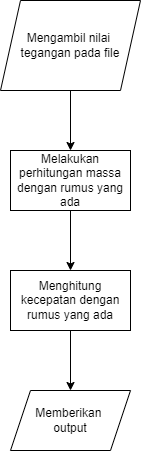

The diagram above was exported from draw.io. Its source (the exported page's mxGraphModel, read from the mxfile embedded in the PNG):
<mxGraphModel dx="868" dy="482" grid="1" gridSize="10" guides="1" tooltips="1" connect="1" arrows="1" fold="1" page="1" pageScale="1" pageWidth="827" pageHeight="1169" math="0" shadow="0">
  <root>
    <mxCell id="0" />
    <mxCell id="1" parent="0" />
    <mxCell id="TuhUwoej0twphtY0OVhR-3" value="" style="edgeStyle=orthogonalEdgeStyle;rounded=0;orthogonalLoop=1;jettySize=auto;html=1;" edge="1" parent="1" source="TuhUwoej0twphtY0OVhR-1" target="TuhUwoej0twphtY0OVhR-2">
      <mxGeometry relative="1" as="geometry" />
    </mxCell>
    <mxCell id="TuhUwoej0twphtY0OVhR-1" value="Mengambil nilai &lt;br&gt;tegangan pada file" style="shape=parallelogram;perimeter=parallelogramPerimeter;whiteSpace=wrap;html=1;fixedSize=1;" vertex="1" parent="1">
      <mxGeometry x="350" y="140" width="140" height="90" as="geometry" />
    </mxCell>
    <mxCell id="TuhUwoej0twphtY0OVhR-5" value="" style="edgeStyle=orthogonalEdgeStyle;rounded=0;orthogonalLoop=1;jettySize=auto;html=1;" edge="1" parent="1" source="TuhUwoej0twphtY0OVhR-2" target="TuhUwoej0twphtY0OVhR-4">
      <mxGeometry relative="1" as="geometry" />
    </mxCell>
    <mxCell id="TuhUwoej0twphtY0OVhR-2" value="Melakukan perhitungan massa dengan rumus yang ada" style="whiteSpace=wrap;html=1;" vertex="1" parent="1">
      <mxGeometry x="360" y="290" width="120" height="60" as="geometry" />
    </mxCell>
    <mxCell id="TuhUwoej0twphtY0OVhR-7" value="" style="edgeStyle=orthogonalEdgeStyle;rounded=0;orthogonalLoop=1;jettySize=auto;html=1;" edge="1" parent="1" source="TuhUwoej0twphtY0OVhR-4" target="TuhUwoej0twphtY0OVhR-6">
      <mxGeometry relative="1" as="geometry" />
    </mxCell>
    <mxCell id="TuhUwoej0twphtY0OVhR-4" value="Menghitung kecepatan dengan rumus yang ada" style="whiteSpace=wrap;html=1;" vertex="1" parent="1">
      <mxGeometry x="360" y="410" width="120" height="60" as="geometry" />
    </mxCell>
    <mxCell id="TuhUwoej0twphtY0OVhR-6" value="Memberikan &lt;br&gt;output" style="shape=parallelogram;perimeter=parallelogramPerimeter;whiteSpace=wrap;html=1;fixedSize=1;" vertex="1" parent="1">
      <mxGeometry x="360" y="530" width="120" height="60" as="geometry" />
    </mxCell>
  </root>
</mxGraphModel>